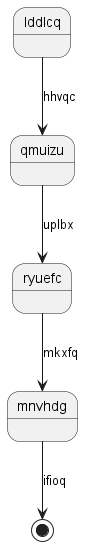

The diagram above was rendered by PlantUML. Its source (embedded in the PNG):
@startuml
state lddlcq
lddlcq --> qmuizu : hhvqc
qmuizu --> ryuefc : uplbx
ryuefc --> mnvhdg : mkxfq
mnvhdg --> [*] : ifioq
@enduml